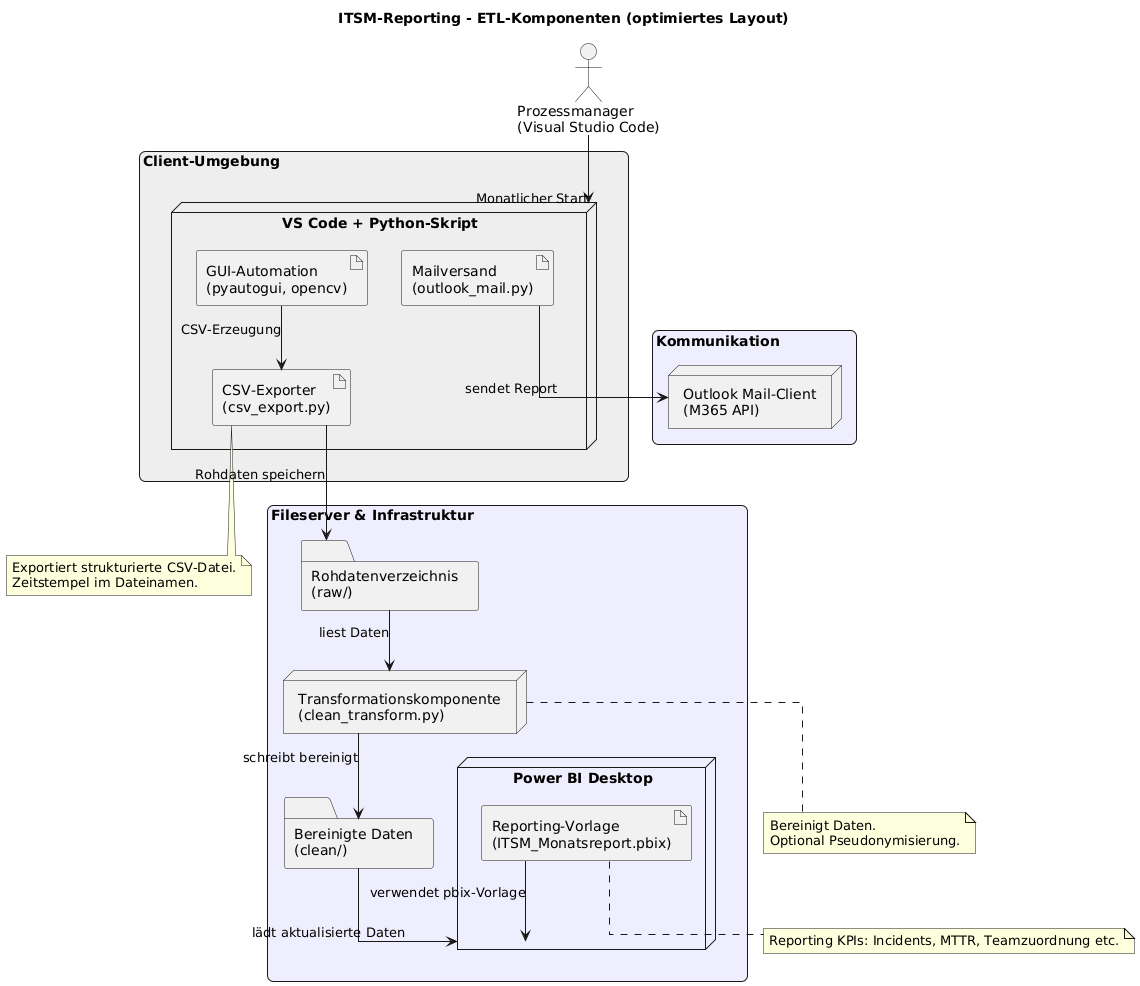

The diagram above was rendered by PlantUML. Its source (embedded in the PNG):
@startuml
title ITSM-Reporting - ETL-Komponenten (optimiertes Layout)

skinparam defaultTextAlignment left
skinparam linetype ortho
skinparam shadowing false
skinparam rectangle {
  RoundCorner 12
}
skinparam node {
  RoundCorner 12
}
skinparam packageStyle rectangle
skinparam componentStyle rectangle

' -------------------------------------------------------
' Akteur
actor "Prozessmanager\n(Visual Studio Code)" as DEV

' -------------------------------------------------------
' Client-Umgebung (links)
rectangle "Client-Umgebung" as DEVENV #EEE {
  node "VS Code + Python-Skript" as PYENV {
    artifact "GUI-Automation\n(pyautogui, opencv)" as PY_GUI
    artifact "CSV-Exporter\n(csv_export.py)" as PY_CSV
    artifact "Mailversand\n(outlook_mail.py)" as PY_MAIL
  }
}

' -------------------------------------------------------
' Kommunikation (unten mittig halten)
rectangle "Kommunikation" as COMM #EEF {
  node "Outlook Mail-Client\n(M365 API)" as MAILAPI
}

' -------------------------------------------------------
' INFRA nach RECHTS ausgelagert
rectangle "Fileserver & Infrastruktur" as INFRA #EEF {
  folder "Rohdatenverzeichnis\n(raw/)" as FS_RAW
  folder "Bereinigte Daten\n(clean/)" as FS_CLEAN
  node "Transformationskomponente\n(clean_transform.py)" as TRANSFORM
  node "Power BI Desktop" as PBI {
    artifact "Reporting-Vorlage\n(ITSM_Monatsreport.pbix)" as PBIX
  }
}

' -------------------------------------------------------
' VERBINDUNGEN
DEV --> PYENV : Monatlicher Start

PY_GUI --> PY_CSV : CSV-Erzeugung
PY_CSV --> FS_RAW : Rohdaten speichern

FS_RAW --> TRANSFORM : liest Daten
TRANSFORM --> FS_CLEAN : schreibt bereinigt

FS_CLEAN --> PBI : lädt aktualisierte Daten
PBIX --> PBI : verwendet pbix-Vorlage

PY_MAIL --> MAILAPI : sendet Report

' -------------------------------------------------------
' ANNOTATIONEN (nach unten gelegt)
note bottom of PY_CSV
  Exportiert strukturierte CSV-Datei.
  Zeitstempel im Dateinamen.
end note

note bottom of TRANSFORM
  Bereinigt Daten. 
  Optional Pseudonymisierung.
end note

note bottom of PBIX
  Reporting KPIs: Incidents, MTTR, Teamzuordnung etc.
end note
@enduml